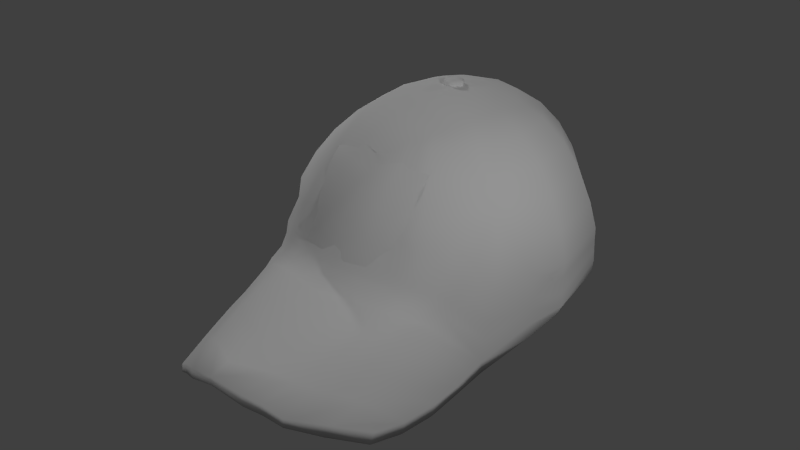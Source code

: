 # Source: cap.blend  (saved by Blender 2.70.0; exported with 4.5.12 LTS)
import bpy
from mathutils import Matrix  # noqa: F401  (used for matrix-valued properties, if any)

bpy.ops.wm.read_factory_settings(use_empty=True)
scene = bpy.context.scene
scene.name = 'Scene'

# ---- collections
col_collection_1 = bpy.data.collections.new('Collection 1'); scene.collection.children.link(col_collection_1)

# ---- materials (node trees are filled in below, after node groups)
mat_material_001 = bpy.data.materials.new('Material.001')
mat_material_001.alpha_threshold = 0.0
mat_material_001.use_transparent_shadow = False
mat_material_001.roughness = 0.5
mat_material_001.specular_intensity = 0.0
mat_material_001.line_color = (0.0, 0.0, 0.0, 1.0)

# ---- material node trees

# ---- world
world_world = bpy.data.worlds.new('World'); scene.world = world_world
world_world.color = (0.05088, 0.05088, 0.05088)
world_world.use_sun_shadow = False
world_world.sun_shadow_jitter_overblur = 0.0
world_world.cycles.sampling_method = 'MANUAL'
world_world.cycles.sample_map_resolution = 256

# ---- lights
light_point_003 = bpy.data.lights.new('Point.003', 'POINT')
light_point_003.transmission_factor = 0.0
light_point_003.energy = 60.0
light_point_003.shadow_buffer_clip_start = 0.5
light_point_003.shadow_soft_size = 0.1
light_point_003.shadow_maximum_resolution = 0.006
light_point_003.use_absolute_resolution = True
light_point_003.cycles.use_multiple_importance_sampling = False
light_point_002 = bpy.data.lights.new('Point.002', 'POINT')
light_point_002.transmission_factor = 0.0
light_point_002.energy = 60.0
light_point_002.shadow_buffer_clip_start = 0.5
light_point_002.shadow_soft_size = 0.1
light_point_002.shadow_maximum_resolution = 0.006
light_point_002.use_absolute_resolution = True
light_point_002.cycles.use_multiple_importance_sampling = False
light_point_001 = bpy.data.lights.new('Point.001', 'POINT')
light_point_001.transmission_factor = 0.0
light_point_001.energy = 60.0
light_point_001.shadow_buffer_clip_start = 0.5
light_point_001.shadow_soft_size = 0.1
light_point_001.shadow_maximum_resolution = 0.006
light_point_001.use_absolute_resolution = True
light_point_001.cycles.use_multiple_importance_sampling = False
light_point = bpy.data.lights.new('Point', 'POINT')
light_point.transmission_factor = 0.0
light_point.energy = 90.0
light_point.shadow_buffer_clip_start = 0.5
light_point.shadow_soft_size = 0.1
light_point.shadow_maximum_resolution = 0.006
light_point.use_absolute_resolution = True
light_point.cycles.use_multiple_importance_sampling = False

# ---- meshes
me_plane_001 = bpy.data.meshes.new('Plane.001')
me_plane_001.from_pydata([(-1.0, -0.8976, -0.2354), (1.0, -0.8976, -0.2354), (-1.0, 1.32, -0.7349), (1.0, 1.32, -0.7349), (0.0, -0.9939, -0.01393), (0.0, 1.101, -0.2311), (-1.0, 0.1267, -0.2912), (1.0, 0.1267, -0.2912), (-1.437e-08, -0.01097, 0.03047), (0.5, -0.9458, -0.1247), (0.5, 1.21, -0.483), (0.5, 0.0202, -0.08431), (-0.5, 1.21, -0.483), (-0.5, -0.9458, -0.1247), (-0.5, 0.0202, -0.08431), (-1.0, -0.3836, -0.2676), (1.0, -0.3836, -0.2676), (0.00785, -0.5237, 0.01932), (0.5, -0.4891, -0.1065), (-0.5, -0.4891, -0.1065), (1.0, 0.6621, -0.3726), (0.004455, 0.5205, -0.07723), (-1.0, 0.6621, -0.3726), (0.5, 0.5642, -0.1809), (-0.5, 0.5642, -0.1809), (1.0, 0.9673, -0.4994), (1.959e-08, 0.8169, -0.1609), (-1.0, 0.9673, -0.4994), (0.5, 0.8764, -0.2905), (-0.5, 0.8764, -0.2905)], [], [(28, 25, 3, 10), (29, 26, 5, 12), (18, 16, 7, 11), (19, 17, 8, 14), (26, 28, 10, 5), (17, 18, 11, 8), (27, 29, 12, 2), (15, 19, 14, 6), (9, 1, 16, 18), (13, 4, 17, 19), (4, 9, 18, 17), (0, 13, 19, 15), (11, 7, 20, 23), (14, 8, 21, 24), (8, 11, 23, 21), (6, 14, 24, 22), (23, 20, 25, 28), (24, 21, 26, 29), (21, 23, 28, 26), (22, 24, 29, 27)])
me_plane_001.polygons.foreach_set('use_smooth', [True] * 20)
_uv = me_plane_001.uv_layers.new(name='UVMap')
_uv.uv.foreach_set('vector', [0.75, 0.8749, 0.9999, 0.8749, 0.9999, 0.9999, 0.75, 0.9999, 0.2501, 0.8749, 0.5, 0.8749, 0.5, 0.9999, 0.25, 0.9999, 0.75, 0.2501, 0.9999, 0.2501, 0.9999, 0.5, 0.75, 0.5, 0.2501, 0.2501, 0.5, 0.2501, 0.5, 0.5, 0.2501, 0.5, 0.5, 0.8749, 0.75, 0.8749, 0.75, 0.9999, 0.5, 0.9999, 0.5, 0.2501, 0.75, 0.2501, 0.75, 0.5, 0.5, 0.5, 9.999e-05, 0.8749, 0.2501, 0.8749, 0.25, 0.9999, 9.998e-05, 0.9999, 0.0001001, 0.25, 0.2501, 0.2501, 0.2501, 0.5, 0.0001, 0.5, 0.75, 0.0001, 0.9999, 0.0001, 0.9999, 0.2501, 0.75, 0.2501, 0.2501, 9.999e-05, 0.5, 0.0001, 0.5, 0.2501, 0.2501, 0.2501, 0.5, 0.0001, 0.75, 0.0001, 0.75, 0.2501, 0.5, 0.2501, 0.0001001, 9.998e-05, 0.2501, 9.999e-05, 0.2501, 0.2501, 0.0001001, 0.25, 0.75, 0.5, 0.9999, 0.5, 0.9999, 0.75, 0.75, 0.75, 0.2501, 0.5, 0.5, 0.5, 0.5, 0.75, 0.2501, 0.75, 0.5, 0.5, 0.75, 0.5, 0.75, 0.75, 0.5, 0.75, 0.0001, 0.5, 0.2501, 0.5, 0.2501, 0.75, 0.0001, 0.75, 0.75, 0.75, 0.9999, 0.75, 0.9999, 0.8749, 0.75, 0.8749, 0.2501, 0.75, 0.5, 0.75, 0.5, 0.8749, 0.2501, 0.8749, 0.5, 0.75, 0.75, 0.75, 0.75, 0.8749, 0.5, 0.8749, 0.0001, 0.75, 0.2501, 0.75, 0.2501, 0.8749, 9.999e-05, 0.8749])
me_plane_001.use_remesh_preserve_volume = False
me_plane_001.use_remesh_preserve_attributes = False
me_plane_001.use_mirror_vertex_groups = False
me_plane_001.update()
me_plane = bpy.data.meshes.new('Plane')
me_plane.from_pydata([(-1.0, -0.8976, -0.2354), (1.0, -0.8976, -0.2354), (-1.0, 1.32, -0.7349), (1.0, 1.32, -0.7349), (0.0, -0.9939, -0.01393), (0.0, 1.101, -0.2311), (-1.0, 0.1267, -0.2912), (1.0, 0.1267, -0.2912), (0.0, -0.0106, 0.02436), (0.5, -0.9458, -0.1247), (0.5, 1.21, -0.483), (0.5, 0.01748, -0.04018), (-0.5, 1.21, -0.483), (-0.5, -0.9458, -0.1247), (-0.5, 0.01748, -0.04018), (-1.0, -0.3836, -0.2676), (1.0, -0.3836, -0.2676), (0.0, -0.5023, 0.005218), (0.5, -0.495, -0.0116), (-0.5, -0.495, -0.0116), (1.0, 0.6621, -0.3726), (0.0, 0.5258, -0.0593), (-1.0, 0.6621, -0.3726), (0.5, 0.5618, -0.1421), (-0.5, 0.5618, -0.1421), (1.0, 0.9673, -0.4994), (0.0, 0.8164, -0.1526), (-1.0, 0.9673, -0.4994), (0.5, 0.8764, -0.2905), (-0.5, 0.8764, -0.2905)], [], [(28, 25, 3, 10), (29, 26, 5, 12), (18, 16, 7, 11), (19, 17, 8, 14), (26, 28, 10, 5), (17, 18, 11, 8), (27, 29, 12, 2), (15, 19, 14, 6), (9, 1, 16, 18), (13, 4, 17, 19), (4, 9, 18, 17), (0, 13, 19, 15), (11, 7, 20, 23), (14, 8, 21, 24), (8, 11, 23, 21), (6, 14, 24, 22), (23, 20, 25, 28), (24, 21, 26, 29), (21, 23, 28, 26), (22, 24, 29, 27)])
me_plane.polygons.foreach_set('use_smooth', [True] * 20)
_uv = me_plane.uv_layers.new(name='UVMap')
_uv.uv.foreach_set('vector', [0.75, 0.8749, 0.9999, 0.8749, 0.9999, 0.9999, 0.75, 0.9999, 0.2501, 0.8749, 0.5, 0.8749, 0.5, 0.9999, 0.25, 0.9999, 0.75, 0.2501, 0.9999, 0.2501, 0.9999, 0.5, 0.75, 0.5, 0.2501, 0.2501, 0.5, 0.2501, 0.5, 0.5, 0.2501, 0.5, 0.5, 0.8749, 0.75, 0.8749, 0.75, 0.9999, 0.5, 0.9999, 0.5, 0.2501, 0.75, 0.2501, 0.75, 0.5, 0.5, 0.5, 9.999e-05, 0.8749, 0.2501, 0.8749, 0.25, 0.9999, 9.998e-05, 0.9999, 0.0001001, 0.25, 0.2501, 0.2501, 0.2501, 0.5, 0.0001, 0.5, 0.75, 0.0001, 0.9999, 0.0001, 0.9999, 0.2501, 0.75, 0.2501, 0.2501, 9.999e-05, 0.5, 0.0001, 0.5, 0.2501, 0.2501, 0.2501, 0.5, 0.0001, 0.75, 0.0001, 0.75, 0.2501, 0.5, 0.2501, 0.0001001, 9.998e-05, 0.2501, 9.999e-05, 0.2501, 0.2501, 0.0001001, 0.25, 0.75, 0.5, 0.9999, 0.5, 0.9999, 0.75, 0.75, 0.75, 0.2501, 0.5, 0.5, 0.5, 0.5, 0.75, 0.2501, 0.75, 0.5, 0.5, 0.75, 0.5, 0.75, 0.75, 0.5, 0.75, 0.0001, 0.5, 0.2501, 0.5, 0.2501, 0.75, 0.0001, 0.75, 0.75, 0.75, 0.9999, 0.75, 0.9999, 0.8749, 0.75, 0.8749, 0.2501, 0.75, 0.5, 0.75, 0.5, 0.8749, 0.2501, 0.8749, 0.5, 0.75, 0.75, 0.75, 0.75, 0.8749, 0.5, 0.8749, 0.0001, 0.75, 0.2501, 0.75, 0.2501, 0.8749, 9.999e-05, 0.8749])
me_plane.use_remesh_preserve_volume = False
me_plane.use_remesh_preserve_attributes = False
me_plane.use_mirror_vertex_groups = False
me_plane.update()
me_sphere_001 = bpy.data.meshes.new('Sphere.001')
me_sphere_001.from_pydata([(-0.5878, 0.0, 0.809), (-0.9511, 0.0, 0.309), (-0.9511, 0.0, -0.309), (-0.2939, 0.509, 0.809), (-0.4755, 0.8236, 0.309), (-0.4755, 0.8236, -0.309), (0.2939, 0.509, 0.809), (0.4755, 0.8236, 0.309), (0.4755, 0.8236, -0.309), (0.5878, -1.031e-07, 0.809), (0.9511, -1.329e-07, 0.309), (0.9511, -1.329e-07, -0.309), (0.2939, -0.509, 0.809), (0.4755, -0.8236, 0.309), (0.4755, -0.8236, -0.309), (4.371e-08, -7.571e-08, 1.0), (-0.2939, -0.509, 0.809), (-0.4755, -0.8236, 0.309), (-0.4755, -0.8236, -0.309)], [], [(2, 1, 4, 5), (1, 0, 3, 4), (5, 4, 7, 8), (4, 3, 6, 7), (8, 7, 10, 11), (7, 6, 9, 10), (11, 10, 13, 14), (10, 9, 12, 13), (14, 13, 17, 18), (13, 12, 16, 17), (0, 15, 3), (3, 15, 6), (6, 15, 9), (9, 15, 12), (12, 15, 16), (18, 17, 1, 2), (17, 16, 0, 1), (16, 15, 0)])
me_sphere_001.polygons.foreach_set('use_smooth', [True] * 18)
_uv = me_sphere_001.uv_layers.new(name='UVMap')
_uv.uv.foreach_set('vector', [0.4849, 0.3924, 0.4856, 0.3929, 0.4857, 0.3936, 0.4849, 0.3939, 0.4856, 0.3929, 0.486, 0.3931, 0.486, 0.3934, 0.4857, 0.3936, 0.4849, 0.3939, 0.4857, 0.3936, 0.4863, 0.3939, 0.4862, 0.3947, 0.4857, 0.3936, 0.486, 0.3934, 0.4863, 0.3935, 0.4863, 0.3939, 0.4862, 0.3947, 0.4863, 0.3939, 0.4869, 0.3935, 0.4876, 0.3939, 0.4863, 0.3939, 0.4863, 0.3935, 0.4865, 0.3933, 0.4869, 0.3935, 0.4876, 0.3939, 0.4869, 0.3935, 0.4868, 0.3928, 0.4876, 0.3924, 0.4869, 0.3935, 0.4865, 0.3933, 0.4865, 0.393, 0.4868, 0.3928, 0.4876, 0.3924, 0.4868, 0.3928, 0.4862, 0.3925, 0.4862, 0.3917, 0.4868, 0.3928, 0.4865, 0.393, 0.4862, 0.3929, 0.4862, 0.3925, 0.486, 0.3931, 0.4862, 0.3932, 0.486, 0.3934, 0.486, 0.3934, 0.4862, 0.3932, 0.4863, 0.3935, 0.4863, 0.3935, 0.4862, 0.3932, 0.4865, 0.3933, 0.4865, 0.3933, 0.4862, 0.3932, 0.4865, 0.393, 0.4865, 0.393, 0.4862, 0.3932, 0.4862, 0.3929, 0.4862, 0.3917, 0.4862, 0.3925, 0.4856, 0.3929, 0.4849, 0.3924, 0.4862, 0.3925, 0.4862, 0.3929, 0.486, 0.3931, 0.4856, 0.3929, 0.4862, 0.3929, 0.4862, 0.3932, 0.486, 0.3931])
me_sphere_001.use_remesh_preserve_volume = False
me_sphere_001.use_remesh_preserve_attributes = False
me_sphere_001.use_mirror_vertex_groups = False
me_sphere_001.update()
me_sphere = bpy.data.meshes.new('Sphere')
me_sphere.from_pydata([(0.0, 0.247, 1.02), (0.0, 0.4465, 0.9691), (0.0, 0.6151, 0.8754), (0.0, 0.7548, 0.7475), (0.0, 0.8635, 0.589), (0.0, 0.9398, 0.4056), (4.583e-18, 0.9559, 0.2652), (0.0, 0.9635, -0.05499), (0.1156, 0.2179, 1.018), (0.2093, 0.3903, 0.9658), (0.2958, 0.5349, 0.87), (0.3716, 0.652, 0.7394), (0.4337, 0.7441, 0.5808), (0.4799, 0.8092, 0.3964), (0.5084, 0.8448, 0.2694), (0.518, 0.8486, -0.05332), (0.187, 0.1361, 1.013), (0.3494, 0.2342, 0.9559), (0.4991, 0.3161, 0.8591), (0.6304, 0.3777, 0.7251), (0.7381, 0.4255, 0.5647), (0.8181, 0.4633, 0.3858), (0.8674, 0.4875, 0.2282), (0.884, 0.4825, -0.05383), (0.2131, 0.02098, 1.005), (0.4007, 0.01601, 0.9408), (0.5736, 0.01667, 0.8422), (0.7251, 0.01087, 0.7098), (0.8495, 0.003814, 0.5541), (0.9419, 0.001455, 0.3818), (0.9988, -7.55e-08, 0.1951), (0.9917, -0.01076, -0.1085), (0.187, -0.09252, 0.9965), (0.3494, -0.1928, 0.9283), (0.4991, -0.2727, 0.8243), (0.6304, -0.3283, 0.6927), (0.7381, -0.3799, 0.5415), (0.8181, -0.4241, 0.3719), (0.8269, -0.4424, 0.1371), (0.8383, -0.4782, -0.3363), (0.1156, -0.1742, 0.9915), (0.2093, -0.3323, 0.9194), (0.2958, -0.4561, 0.8159), (0.3716, -0.5419, 0.6864), (0.4337, -0.6208, 0.5353), (0.4799, -0.6965, 0.3662), (0.5084, -0.7355, 0.2081), (0.518, -0.9288, -0.01754), (0.0, -0.2059, 0.9916), (0.0, -0.3891, 0.9215), (0.0, -0.5319, 0.82), (0.0, -0.6381, 0.6911), (0.0, -0.7253, 0.5254), (0.0, -0.7869, 0.3589), (2.001e-09, -0.8326, 0.2189), (5.96e-08, -1.062, -0.001502), (0.0, 0.0198, 1.027), (-4.308e-18, 0.977, 0.008647), (0.5147, 0.8659, 0.01026), (0.8783, 0.5012, 0.01656), (1.011, 0.002854, -0.06162), (0.8484, -0.5006, -0.2608), (0.5147, -0.872, 0.05002), (5.96e-08, -0.9989, 0.08716), (0.6995, -1.202, -0.4894), (0.4262, -1.562, -0.32), (5.96e-08, -1.681, -0.1869), (0.7081, -1.187, -0.4197), (0.4233, -1.564, -0.2695), (5.96e-08, -1.688, -0.1363), (5.96e-08, -1.376, -0.0329), (0.4881, -1.203, -0.09906), (0.8096, -0.8268, -0.3864), (5.96e-08, -1.364, -0.1522), (0.4913, -1.23, -0.1801), (0.7999, -0.8413, -0.4569), (5.96e-08, -1.565, -0.197), (0.4587, -1.373, -0.2577), (0.7497, -1.019, -0.498), (5.96e-08, -1.575, -0.09718), (0.4557, -1.38, -0.1781), (0.7589, -1.004, -0.4291), (0.268, -0.9983, 0.01793), (0.2632, -0.7899, 0.2117), (0.249, -0.745, 0.3668), (0.2259, -0.6773, 0.538), (0.1948, -0.59, 0.6887), (0.1569, -0.494, 0.8179), (0.1137, -0.3607, 0.9205), (0.06678, -0.19, 0.9916), (0.2663, -0.9367, 0.08074), (0.2128, -1.647, -0.2424), (0.2114, -1.653, -0.1767), (0.2488, -1.291, -0.04813), (0.2504, -1.3, -0.1328), (0.2301, -1.467, -0.1248), (0.2316, -1.472, -0.1994), (5.96e-08, -1.239, 0.00934), (0.5014, -1.089, -0.04917), (0.829, -0.662, -0.3382), (5.96e-08, -1.213, -0.07643), (0.5046, -1.08, -0.09111), (0.8191, -0.6595, -0.3982), (0.2576, -1.166, 0.002149), (0.2592, -1.149, -0.057), (0.6781, -0.7121, -0.09524), (0.6879, -0.6281, 0.1876), (0.649, -0.5603, 0.3691), (0.5859, -0.5004, 0.5384), (0.501, -0.4351, 0.6896), (0.3975, -0.3644, 0.8201), (0.2794, -0.2626, 0.9239), (0.1513, -0.1334, 0.994), (0.6673, -0.7638, 0.0008951), (0.5628, -1.401, -0.4012), (0.5657, -1.396, -0.3315), (0.6489, -1.02, -0.1967), (0.6456, -1.042, -0.2546), (0.6073, -1.195, -0.2784), (0.6042, -1.192, -0.4166), (0.6652, -0.9045, -0.1174), (0.6619, -0.8769, -0.1768), (5.96e-08, -1.114, 0.0502), (0.508, -0.9758, 0.008658), (0.8387, -0.5815, -0.2974), (5.96e-08, -1.137, -0.04836), (0.5113, -1.004, -0.06034), (0.8287, -0.5689, -0.3672), (0.262, -1.046, 0.04496), (0.2636, -1.073, -0.02892), (0.6734, -0.7916, -0.03958), (0.67, -0.7935, -0.1454), (0.393, -0.9638, 0.002158), (0.3645, -0.7127, 0.3653), (0.2832, -0.5659, 0.6876), (0.1615, -0.3465, 0.92), (0.0, -0.09304, 1.009), (0.3195, -1.606, -0.2715), (0.3684, -1.248, -0.06597), (0.3429, -1.43, -0.1522), (0.3858, -0.7627, 0.2099), (0.3298, -0.649, 0.5367), (0.2263, -0.475, 0.8169), (0.09117, -0.1821, 0.9916), (0.3905, -0.9048, 0.06998), (0.3173, -1.61, -0.2134), (0.3708, -1.268, -0.1311), (0.3452, -1.422, -0.2286), (0.3819, -1.117, -0.04728), (0.3795, -1.128, -0.01579), (0.3875, -1.041, -0.01921), (0.385, -1.011, 0.02823), (1.315e-18, 0.945, -0.07875), (0.4552, 0.8156, -0.07957), (0.8212, 0.4535, -0.09748), (0.9552, -0.04218, -0.1416), (-1.468e-19, 0.9457, -0.06074), (0.4552, 0.8502, -0.05404), (0.8212, 0.484, -0.05455), (0.9552, -0.0116, -0.09866), (0.802, -0.4832, -0.3089), (-1.288e-19, 0.9617, 0.06517), (0.4552, 0.8638, 0.07126), (0.8212, 0.4977, 0.07075), (0.9552, 0.002069, 0.02664), (0.7754, -0.4428, -0.2165), (-1.766e-19, 0.9503, 0.1842), (0.4552, 0.8587, 0.1919), (0.8212, 0.4926, 0.1914), (0.9552, -0.003033, 0.1473), (0.7754, -0.433, -0.05063), (0.518, -0.6895, 0.1006), (5.96e-08, -0.7947, 0.1223), (0.268, -0.759, 0.136), (0.393, -0.7245, 0.1203), (0.0, 0.9727, 0.155), (0.5106, 0.8528, 0.1732), (0.8662, 0.4982, 0.1457), (0.9916, 0.001622, 0.1067), (0.8504, -0.464, -0.02832), (0.5106, -0.763, 0.1619), (5.96e-08, -0.8532, 0.1711), (0.2677, -0.8176, 0.1655), (0.6832, -0.6439, 0.1116), (0.3891, -0.7903, 0.1637), (0.267, -0.8539, 0.1142), (0.6824, -0.6801, 0.04225), (0.3898, -0.824, 0.1045), (-3.474e-18, 0.9764, 0.06371), (0.5126, 0.8586, 0.1003), (0.8722, 0.4996, 0.08167), (1.004, 0.004095, 0.01181), (0.8437, -0.4763, -0.1393), (0.5126, -0.7934, 0.08867), (5.96e-08, -0.8904, 0.1106), (0.9363, -0.2095, -0.2081), (0.9128, -0.2291, 0.1947), (0.88, -0.2113, 0.3769), (0.7938, -0.1881, 0.5478), (0.6777, -0.1587, 0.7013), (0.5364, -0.128, 0.8333), (0.3751, -0.08839, 0.9346), (0.2, -0.03577, 1.001), (0.938, -0.2107, -0.1244), (0.9388, -0.205, 0.0566), (0.9319, -0.2101, -0.02574)], [], [(175, 6, 14, 176), (5, 4, 12, 13), (3, 2, 10, 11), (1, 0, 8, 9), (6, 5, 13, 14), (4, 3, 11, 12), (2, 1, 9, 10), (176, 14, 22, 177), (13, 12, 20, 21), (11, 10, 18, 19), (9, 8, 16, 17), (14, 13, 21, 22), (12, 11, 19, 20), (10, 9, 17, 18), (177, 22, 30, 178), (21, 20, 28, 29), (19, 18, 26, 27), (17, 16, 24, 25), (22, 21, 29, 30), (20, 19, 27, 28), (18, 17, 25, 26), (204, 196, 38, 179), (197, 198, 36, 37), (199, 200, 34, 35), (201, 202, 32, 33), (196, 197, 37, 38), (198, 199, 35, 36), (200, 201, 33, 34), (183, 106, 46, 180), (107, 108, 44, 45), (109, 110, 42, 43), (111, 112, 40, 41), (106, 107, 45, 46), (108, 109, 43, 44), (110, 111, 41, 42), (182, 83, 54, 181), (84, 85, 52, 53), (86, 87, 50, 51), (88, 89, 48, 49), (83, 84, 53, 54), (85, 86, 51, 52), (87, 88, 49, 50), (0, 56, 8), (8, 56, 16), (16, 56, 24), (24, 56, 32, 202), (32, 56, 40, 112), (143, 136, 48, 89), (7, 57, 58, 15), (15, 58, 59, 23), (23, 59, 60, 31), (195, 203, 61, 39), (118, 80, 68, 115), (95, 79, 69, 92), (114, 115, 68, 65), (91, 92, 69, 66), (147, 77, 65, 137), (119, 78, 64, 114), (78, 81, 67, 64), (120, 98, 71, 116), (103, 97, 70, 93), (148, 101, 74, 146), (121, 102, 75, 117), (102, 99, 72, 75), (116, 71, 80, 118), (93, 70, 79, 95), (146, 74, 77, 147), (117, 75, 78, 119), (75, 72, 81, 78), (184, 140, 83, 182), (133, 141, 85, 84), (134, 142, 87, 86), (135, 143, 89, 88), (140, 133, 84, 83), (141, 134, 86, 85), (142, 135, 88, 87), (139, 95, 92, 145), (137, 145, 92, 91), (76, 96, 91, 66), (149, 103, 93, 138), (100, 104, 94, 73), (138, 93, 95, 139), (73, 94, 96, 76), (130, 123, 98, 120), (128, 122, 97, 103), (150, 126, 101, 148), (131, 127, 102, 121), (127, 124, 99, 102), (151, 128, 103, 149), (125, 129, 104, 100), (179, 38, 106, 183), (37, 36, 108, 107), (35, 34, 110, 109), (33, 32, 112, 111), (38, 37, 107, 106), (36, 35, 109, 108), (34, 33, 111, 110), (81, 118, 115, 67), (64, 67, 115, 114), (77, 119, 114, 65), (99, 120, 116, 72), (101, 121, 117, 74), (72, 116, 118, 81), (74, 117, 119, 77), (124, 130, 120, 99), (126, 131, 121, 101), (113, 62, 123, 130), (90, 63, 122, 128), (132, 47, 126, 150), (105, 39, 127, 131), (39, 61, 124, 127), (144, 90, 128, 151), (55, 82, 129, 125), (61, 113, 130, 124), (47, 105, 131, 126), (40, 56, 136, 143), (96, 147, 137, 91), (104, 148, 146, 94), (94, 146, 147, 96), (180, 46, 140, 184), (45, 44, 141, 133), (43, 42, 142, 134), (41, 40, 143, 135), (46, 45, 133, 140), (44, 43, 134, 141), (42, 41, 135, 142), (80, 139, 145, 68), (65, 68, 145, 137), (98, 149, 138, 71), (71, 138, 139, 80), (129, 150, 148, 104), (123, 151, 149, 98), (82, 132, 150, 129), (62, 144, 151, 123), (23, 31, 155, 154), (15, 23, 154, 153), (7, 15, 153, 152), (105, 170, 165, 160, 39), (154, 155, 159, 158), (153, 154, 158, 157), (152, 153, 157, 156), (159, 160, 165, 164), (158, 159, 164, 163), (157, 158, 163, 162), (156, 157, 162, 161), (164, 165, 170, 169), (163, 164, 169, 168), (162, 163, 168, 167), (161, 162, 167, 166), (132, 82, 173, 174), (82, 55, 172, 173), (47, 132, 174, 171), (105, 47, 171, 170), (31, 195, 39, 155), (155, 39, 160, 159), (188, 175, 176, 189), (189, 176, 177, 190), (190, 177, 178, 191), (205, 204, 179, 192), (186, 183, 180, 193), (185, 182, 181, 194), (187, 184, 182, 185), (192, 179, 183, 186), (193, 180, 184, 187), (57, 188, 189, 58), (58, 189, 190, 59), (59, 190, 191, 60), (203, 205, 192, 61), (113, 186, 193, 62), (90, 185, 194, 63), (144, 187, 185, 90), (61, 192, 186, 113), (62, 193, 187, 144), (178, 30, 196, 204), (29, 28, 198, 197), (27, 26, 200, 199), (25, 24, 202, 201), (30, 29, 197, 196), (28, 27, 199, 198), (26, 25, 201, 200), (31, 60, 203, 195), (191, 178, 204, 205), (60, 191, 205, 203)])
me_sphere.polygons.foreach_set('use_smooth', [True] * 183)
_uv = me_sphere.uv_layers.new(name='UVMap')
_uv.uv.foreach_set('vector', [0.9462, 0.3057, 0.9507, 0.3336, 0.8292, 0.354, 0.8251, 0.3335, 0.9554, 0.3702, 0.9544, 0.4243, 0.8446, 0.4251, 0.8364, 0.3823, 0.9454, 0.4764, 0.9284, 0.5263, 0.8522, 0.5104, 0.8501, 0.4673, 0.9032, 0.5742, 0.8682, 0.6231, 0.8389, 0.6075, 0.8494, 0.5562, 0.9507, 0.3336, 0.9554, 0.3702, 0.8364, 0.3823, 0.8292, 0.354, 0.9544, 0.4243, 0.9454, 0.4764, 0.8501, 0.4673, 0.8446, 0.4251, 0.9284, 0.5263, 0.9032, 0.5742, 0.8494, 0.5562, 0.8522, 0.5104, 0.8251, 0.3335, 0.8292, 0.354, 0.7247, 0.3753, 0.7203, 0.3581, 0.8364, 0.3823, 0.8446, 0.4251, 0.754, 0.4445, 0.738, 0.4072, 0.8501, 0.4673, 0.8522, 0.5104, 0.7864, 0.5204, 0.7705, 0.4819, 0.8494, 0.5562, 0.8389, 0.6075, 0.8108, 0.6087, 0.7998, 0.5619, 0.8292, 0.354, 0.8364, 0.3823, 0.738, 0.4072, 0.7247, 0.3753, 0.8446, 0.4251, 0.8501, 0.4673, 0.7705, 0.4819, 0.754, 0.4445, 0.8522, 0.5104, 0.8494, 0.5562, 0.7998, 0.5619, 0.7864, 0.5204, 0.7203, 0.3581, 0.7247, 0.3753, 0.6253, 0.4165, 0.6143, 0.3991, 0.738, 0.4072, 0.754, 0.4445, 0.6737, 0.4843, 0.6494, 0.4514, 0.7705, 0.4819, 0.7864, 0.5204, 0.7267, 0.55, 0.6997, 0.5168, 0.7998, 0.5619, 0.8108, 0.6087, 0.7843, 0.6218, 0.7538, 0.5851, 0.7247, 0.3753, 0.738, 0.4072, 0.6494, 0.4514, 0.6253, 0.4165, 0.754, 0.4445, 0.7705, 0.4819, 0.6997, 0.5168, 0.6737, 0.4843, 0.7864, 0.5204, 0.7998, 0.5619, 0.7538, 0.5851, 0.7267, 0.55, 0.5648, 0.4221, 0.5821, 0.4532, 0.5314, 0.4835, 0.497, 0.4544, 0.6132, 0.4835, 0.6431, 0.5139, 0.6117, 0.5447, 0.5772, 0.5181, 0.6734, 0.5436, 0.7041, 0.5737, 0.6803, 0.5974, 0.6458, 0.5708, 0.7371, 0.6035, 0.7743, 0.6325, 0.7647, 0.6435, 0.7195, 0.6217, 0.5821, 0.4532, 0.6132, 0.4835, 0.5772, 0.5181, 0.5314, 0.4835, 0.6431, 0.5139, 0.6734, 0.5436, 0.6458, 0.5708, 0.6117, 0.5447, 0.7041, 0.5737, 0.7371, 0.6035, 0.7195, 0.6217, 0.6803, 0.5974, 0.4844, 0.5337, 0.5049, 0.5416, 0.4846, 0.5979, 0.4691, 0.5953, 0.5517, 0.5638, 0.5934, 0.5858, 0.5749, 0.6306, 0.5278, 0.6146, 0.6323, 0.607, 0.6701, 0.6277, 0.6593, 0.6592, 0.6184, 0.6456, 0.7124, 0.6445, 0.7602, 0.6568, 0.7562, 0.6703, 0.7046, 0.668, 0.5049, 0.5416, 0.5517, 0.5638, 0.5278, 0.6146, 0.4846, 0.5979, 0.5934, 0.5858, 0.6323, 0.607, 0.6184, 0.6456, 0.5749, 0.6306, 0.6701, 0.6277, 0.7124, 0.6445, 0.7046, 0.668, 0.6593, 0.6592, 0.455, 0.6678, 0.4707, 0.6701, 0.4627, 0.7483, 0.4438, 0.7479, 0.5169, 0.679, 0.5682, 0.6877, 0.5595, 0.7533, 0.5065, 0.7515, 0.6164, 0.6935, 0.6612, 0.6967, 0.6642, 0.7422, 0.6154, 0.7505, 0.7081, 0.6941, 0.7589, 0.6839, 0.764, 0.7023, 0.7134, 0.7266, 0.4707, 0.6701, 0.5169, 0.679, 0.5065, 0.7515, 0.4627, 0.7483, 0.5682, 0.6877, 0.6164, 0.6935, 0.6154, 0.7505, 0.5595, 0.7533, 0.6612, 0.6967, 0.7081, 0.6941, 0.7134, 0.7266, 0.6642, 0.7422, 0.8682, 0.6231, 0.8195, 0.6681, 0.8389, 0.6075, 0.8389, 0.6075, 0.8195, 0.6681, 0.8108, 0.6087, 0.8108, 0.6087, 0.8195, 0.6681, 0.7843, 0.6218, 0.7843, 0.6218, 0.8195, 0.6681, 0.7647, 0.6435, 0.7743, 0.6325, 0.7647, 0.6435, 0.8195, 0.6681, 0.7562, 0.6703, 0.7602, 0.6568, 0.7576, 0.677, 0.7921, 0.6855, 0.764, 0.7023, 0.7589, 0.6839, 0.9341, 0.2541, 0.9386, 0.2699, 0.8169, 0.2982, 0.8108, 0.2846, 0.8108, 0.2846, 0.8169, 0.2982, 0.7097, 0.3318, 0.6999, 0.3178, 0.6999, 0.3178, 0.7097, 0.3318, 0.5927, 0.3628, 0.5823, 0.3527, 0.5175, 0.3703, 0.5322, 0.387, 0.4453, 0.4121, 0.4359, 0.3927, 0.1522, 0.7442, 0.1256, 0.804, 0.07427, 0.8129, 0.1021, 0.7627, 0.1142, 0.8653, 0.09533, 0.9267, 0.06552, 0.929, 0.0663, 0.8745, 0.2112, 0.4366, 0.2029, 0.4519, 0.1509, 0.4305, 0.1599, 0.422, 0.1053, 0.3921, 0.09201, 0.4027, 0.04861, 0.366, 0.05914, 0.3578, 0.1708, 0.3779, 0.1993, 0.3935, 0.1599, 0.422, 0.1313, 0.4082, 0.2586, 0.4219, 0.3055, 0.4399, 0.2671, 0.4455, 0.2112, 0.4366, 0.3055, 0.4399, 0.3142, 0.4543, 0.268, 0.4628, 0.2671, 0.4455, 0.2369, 0.7324, 0.2052, 0.789, 0.174, 0.794, 0.2011, 0.7335, 0.1958, 0.8541, 0.1833, 0.92, 0.1476, 0.9226, 0.1621, 0.8582, 0.2374, 0.3185, 0.2627, 0.3394, 0.2317, 0.368, 0.206, 0.3471, 0.3252, 0.3595, 0.3908, 0.413, 0.3469, 0.4297, 0.2895, 0.3837, 0.3908, 0.413, 0.4005, 0.425, 0.3596, 0.4421, 0.3469, 0.4297, 0.2011, 0.7335, 0.174, 0.794, 0.1256, 0.804, 0.1522, 0.7442, 0.1621, 0.8582, 0.1476, 0.9226, 0.09533, 0.9267, 0.1142, 0.8653, 0.206, 0.3471, 0.2317, 0.368, 0.1993, 0.3935, 0.1708, 0.3779, 0.2895, 0.3837, 0.3469, 0.4297, 0.3055, 0.4399, 0.2586, 0.4219, 0.3469, 0.4297, 0.3596, 0.4421, 0.3142, 0.4543, 0.3055, 0.4399, 0.4614, 0.6314, 0.4771, 0.6338, 0.4707, 0.6701, 0.455, 0.6678, 0.5225, 0.6458, 0.5713, 0.6586, 0.5682, 0.6877, 0.5169, 0.679, 0.6173, 0.6691, 0.6602, 0.6776, 0.6612, 0.6967, 0.6164, 0.6935, 0.7064, 0.6809, 0.7576, 0.677, 0.7589, 0.6839, 0.7081, 0.6941, 0.4771, 0.6338, 0.5225, 0.6458, 0.5169, 0.679, 0.4707, 0.6701, 0.5713, 0.6586, 0.6173, 0.6691, 0.6164, 0.6935, 0.5682, 0.6877, 0.6602, 0.6776, 0.7064, 0.6809, 0.7081, 0.6941, 0.6612, 0.6967, 0.1184, 0.8348, 0.1142, 0.8653, 0.0663, 0.8745, 0.07118, 0.8448, 0.1313, 0.4082, 0.1194, 0.418, 0.09201, 0.4027, 0.1053, 0.3921, 0.08181, 0.3367, 0.1418, 0.3628, 0.1053, 0.3921, 0.05914, 0.3578, 0.2011, 0.8222, 0.1958, 0.8541, 0.1621, 0.8582, 0.1687, 0.8267, 0.151, 0.2669, 0.2101, 0.3025, 0.1783, 0.3318, 0.1199, 0.2984, 0.1687, 0.8267, 0.1621, 0.8582, 0.1142, 0.8653, 0.1184, 0.8348, 0.1199, 0.2984, 0.1783, 0.3318, 0.1418, 0.3628, 0.08181, 0.3367, 0.2721, 0.7324, 0.2373, 0.7865, 0.2052, 0.789, 0.2369, 0.7324, 0.2276, 0.851, 0.2163, 0.9179, 0.1833, 0.92, 0.1958, 0.8541, 0.2532, 0.3059, 0.279, 0.3278, 0.2627, 0.3394, 0.2374, 0.3185, 0.3441, 0.3486, 0.4131, 0.4033, 0.3908, 0.413, 0.3252, 0.3595, 0.4131, 0.4033, 0.423, 0.4189, 0.4005, 0.425, 0.3908, 0.413, 0.2325, 0.8188, 0.2276, 0.851, 0.1958, 0.8541, 0.2011, 0.8222, 0.1662, 0.252, 0.2258, 0.2888, 0.2101, 0.3025, 0.151, 0.2669, 0.497, 0.4544, 0.5314, 0.4835, 0.5049, 0.5416, 0.4844, 0.5337, 0.5772, 0.5181, 0.6117, 0.5447, 0.5934, 0.5858, 0.5517, 0.5638, 0.6458, 0.5708, 0.6803, 0.5974, 0.6701, 0.6277, 0.6323, 0.607, 0.7195, 0.6217, 0.7647, 0.6435, 0.7602, 0.6568, 0.7124, 0.6445, 0.5314, 0.4835, 0.5772, 0.5181, 0.5517, 0.5638, 0.5049, 0.5416, 0.6117, 0.5447, 0.6458, 0.5708, 0.6323, 0.607, 0.5934, 0.5858, 0.6803, 0.5974, 0.7195, 0.6217, 0.7124, 0.6445, 0.6701, 0.6277, 0.1729, 0.6749, 0.1522, 0.7442, 0.1021, 0.7627, 0.1349, 0.7039, 0.2671, 0.4455, 0.268, 0.4628, 0.2029, 0.4519, 0.2112, 0.4366, 0.1993, 0.3935, 0.2586, 0.4219, 0.2112, 0.4366, 0.1599, 0.422, 0.2575, 0.6419, 0.2369, 0.7324, 0.2011, 0.7335, 0.2161, 0.6554, 0.2627, 0.3394, 0.3252, 0.3595, 0.2895, 0.3837, 0.2317, 0.368, 0.2161, 0.6554, 0.2011, 0.7335, 0.1522, 0.7442, 0.1729, 0.6749, 0.2317, 0.368, 0.2895, 0.3837, 0.2586, 0.4219, 0.1993, 0.3935, 0.28, 0.6385, 0.2721, 0.7324, 0.2369, 0.7324, 0.2575, 0.6419, 0.279, 0.3278, 0.3441, 0.3486, 0.3252, 0.3595, 0.2627, 0.3394, 0.2838, 0.7371, 0.2654, 0.7831, 0.2373, 0.7865, 0.2721, 0.7324, 0.2565, 0.848, 0.2464, 0.9159, 0.2163, 0.9179, 0.2276, 0.851, 0.2695, 0.294, 0.2956, 0.3142, 0.279, 0.3278, 0.2532, 0.3059, 0.363, 0.3336, 0.4359, 0.3927, 0.4131, 0.4033, 0.3441, 0.3486, 0.4359, 0.3927, 0.4453, 0.4121, 0.423, 0.4189, 0.4131, 0.4033, 0.2612, 0.8159, 0.2565, 0.848, 0.2276, 0.851, 0.2325, 0.8188, 0.1825, 0.236, 0.2428, 0.2741, 0.2258, 0.2888, 0.1662, 0.252, 0.3021, 0.634, 0.2838, 0.7371, 0.2721, 0.7324, 0.28, 0.6385, 0.2956, 0.3142, 0.363, 0.3336, 0.3441, 0.3486, 0.279, 0.3278, 0.7562, 0.6703, 0.8195, 0.6681, 0.7921, 0.6855, 0.7576, 0.677, 0.1418, 0.3628, 0.1708, 0.3779, 0.1313, 0.4082, 0.1053, 0.3921, 0.2101, 0.3025, 0.2374, 0.3185, 0.206, 0.3471, 0.1783, 0.3318, 0.1783, 0.3318, 0.206, 0.3471, 0.1708, 0.3779, 0.1418, 0.3628, 0.4691, 0.5953, 0.4846, 0.5979, 0.4771, 0.6338, 0.4614, 0.6314, 0.5278, 0.6146, 0.5749, 0.6306, 0.5713, 0.6586, 0.5225, 0.6458, 0.6184, 0.6456, 0.6593, 0.6592, 0.6602, 0.6776, 0.6173, 0.6691, 0.7046, 0.668, 0.7562, 0.6703, 0.7576, 0.677, 0.7064, 0.6809, 0.4846, 0.5979, 0.5278, 0.6146, 0.5225, 0.6458, 0.4771, 0.6338, 0.5749, 0.6306, 0.6184, 0.6456, 0.6173, 0.6691, 0.5713, 0.6586, 0.6593, 0.6592, 0.7046, 0.668, 0.7064, 0.6809, 0.6602, 0.6776, 0.1256, 0.804, 0.1184, 0.8348, 0.07118, 0.8448, 0.07427, 0.8129, 0.1599, 0.422, 0.1509, 0.4305, 0.1194, 0.418, 0.1313, 0.4082, 0.2052, 0.789, 0.2011, 0.8222, 0.1687, 0.8267, 0.174, 0.794, 0.174, 0.794, 0.1687, 0.8267, 0.1184, 0.8348, 0.1256, 0.804, 0.2258, 0.2888, 0.2532, 0.3059, 0.2374, 0.3185, 0.2101, 0.3025, 0.2373, 0.7865, 0.2325, 0.8188, 0.2011, 0.8222, 0.2052, 0.789, 0.2428, 0.2741, 0.2695, 0.294, 0.2532, 0.3059, 0.2258, 0.2888, 0.2654, 0.7831, 0.2612, 0.8159, 0.2325, 0.8188, 0.2373, 0.7865, 0.6999, 0.3178, 0.5823, 0.3527, 0.5661, 0.3464, 0.6949, 0.2988, 0.8108, 0.2846, 0.6999, 0.3178, 0.6949, 0.2988, 0.8171, 0.2687, 0.9341, 0.2541, 0.8108, 0.2846, 0.8171, 0.2687, 0.9318, 0.2481, 0.363, 0.3336, 0.4405, 0.3153, 0.4427, 0.3571, 0.4329, 0.382, 0.4359, 0.3927, 0.6949, 0.2988, 0.5661, 0.3464, 0.5739, 0.3338, 0.6983, 0.287, 0.8171, 0.2687, 0.6949, 0.2988, 0.6983, 0.287, 0.8197, 0.2586, 0.9318, 0.2481, 0.8171, 0.2687, 0.8197, 0.2586, 0.9312, 0.2435, 0.5739, 0.3338, 0.4329, 0.382, 0.4427, 0.3571, 0.5738, 0.2983, 0.6983, 0.287, 0.5739, 0.3338, 0.5738, 0.2983, 0.6942, 0.2562, 0.8197, 0.2586, 0.6983, 0.287, 0.6942, 0.2562, 0.8156, 0.2287, 0.9312, 0.2435, 0.8197, 0.2586, 0.8156, 0.2287, 0.9272, 0.2124, 0.5738, 0.2983, 0.4427, 0.3571, 0.4405, 0.3153, 0.5693, 0.2671, 0.6942, 0.2562, 0.5738, 0.2983, 0.5693, 0.2671, 0.6866, 0.2281, 0.8156, 0.2287, 0.6942, 0.2562, 0.6866, 0.2281, 0.8094, 0.2001, 0.9272, 0.2124, 0.8156, 0.2287, 0.8094, 0.2001, 0.9219, 0.1833, 0.2695, 0.294, 0.2428, 0.2741, 0.2934, 0.2278, 0.3202, 0.2483, 0.2428, 0.2741, 0.1825, 0.236, 0.2385, 0.1833, 0.2934, 0.2278, 0.2956, 0.3142, 0.2695, 0.294, 0.3202, 0.2483, 0.3467, 0.2697, 0.363, 0.3336, 0.2956, 0.3142, 0.3467, 0.2697, 0.4405, 0.3153, 0.5823, 0.3527, 0.5175, 0.3703, 0.4359, 0.3927, 0.5661, 0.3464, 0.5661, 0.3464, 0.4359, 0.3927, 0.4329, 0.382, 0.5739, 0.3338, 0.9416, 0.2833, 0.9462, 0.3057, 0.8251, 0.3335, 0.8216, 0.3177, 0.8216, 0.3177, 0.8251, 0.3335, 0.7203, 0.3581, 0.7151, 0.3453, 0.7151, 0.3453, 0.7203, 0.3581, 0.6143, 0.3991, 0.6024, 0.3789, 0.5495, 0.4073, 0.5648, 0.4221, 0.497, 0.4544, 0.4716, 0.4348, 0.4573, 0.5308, 0.4844, 0.5337, 0.4691, 0.5953, 0.4418, 0.5918, 0.4314, 0.6677, 0.455, 0.6678, 0.4438, 0.7479, 0.4178, 0.7478, 0.4367, 0.63, 0.4614, 0.6314, 0.455, 0.6678, 0.4314, 0.6677, 0.4716, 0.4348, 0.497, 0.4544, 0.4844, 0.5337, 0.4573, 0.5308, 0.4418, 0.5918, 0.4691, 0.5953, 0.4614, 0.6314, 0.4367, 0.63, 0.9386, 0.2699, 0.9416, 0.2833, 0.8216, 0.3177, 0.8169, 0.2982, 0.8169, 0.2982, 0.8216, 0.3177, 0.7151, 0.3453, 0.7097, 0.3318, 0.7097, 0.3318, 0.7151, 0.3453, 0.6024, 0.3789, 0.5927, 0.3628, 0.5322, 0.387, 0.5495, 0.4073, 0.4716, 0.4348, 0.4453, 0.4121, 0.2838, 0.7371, 0.3026, 0.7349, 0.2825, 0.7839, 0.2654, 0.7831, 0.2565, 0.848, 0.2736, 0.8471, 0.2635, 0.9148, 0.2464, 0.9159, 0.2612, 0.8159, 0.2781, 0.8156, 0.2736, 0.8471, 0.2565, 0.848, 0.3021, 0.634, 0.3258, 0.6546, 0.3026, 0.7349, 0.2838, 0.7371, 0.2654, 0.7831, 0.2825, 0.7839, 0.2781, 0.8156, 0.2612, 0.8159, 0.6143, 0.3991, 0.6253, 0.4165, 0.5821, 0.4532, 0.5648, 0.4221, 0.6494, 0.4514, 0.6737, 0.4843, 0.6431, 0.5139, 0.6132, 0.4835, 0.6997, 0.5168, 0.7267, 0.55, 0.7041, 0.5737, 0.6734, 0.5436, 0.7538, 0.5851, 0.7843, 0.6218, 0.7743, 0.6325, 0.7371, 0.6035, 0.6253, 0.4165, 0.6494, 0.4514, 0.6132, 0.4835, 0.5821, 0.4532, 0.6737, 0.4843, 0.6997, 0.5168, 0.6734, 0.5436, 0.6431, 0.5139, 0.7267, 0.55, 0.7538, 0.5851, 0.7371, 0.6035, 0.7041, 0.5737, 0.5823, 0.3527, 0.5927, 0.3628, 0.5322, 0.387, 0.5175, 0.3703, 0.6024, 0.3789, 0.6143, 0.3991, 0.5648, 0.4221, 0.5495, 0.4073, 0.5927, 0.3628, 0.6024, 0.3789, 0.5495, 0.4073, 0.5322, 0.387])
me_sphere.materials.append(mat_material_001)
me_sphere.use_remesh_preserve_volume = False
me_sphere.use_remesh_preserve_attributes = False
me_sphere.use_mirror_vertex_groups = False
me_sphere.update()

# ---- objects
ob_plane_001 = bpy.data.objects.new('Plane.001', me_plane_001)
ob_plane = bpy.data.objects.new('Plane', me_plane)
ob_sphere_001 = bpy.data.objects.new('Sphere.001', me_sphere_001)
ob_point_003 = bpy.data.objects.new('Point.003', light_point_003)
ob_point_002 = bpy.data.objects.new('Point.002', light_point_002)
ob_point_001 = bpy.data.objects.new('Point.001', light_point_001)
ob_point = bpy.data.objects.new('Point', light_point)
ob_sphere = bpy.data.objects.new('Sphere', me_sphere)

# ---- transforms, parenting, visibility, modifiers, constraints
ob_plane_001.location = (2.769, 4.878, 0.343)
ob_plane_001.rotation_euler = (1.509, -5.631e-07, 3.142)
ob_plane_001.scale = (0.1107, 0.1051, 0.1051)
ob_plane_001.lineart.crease_threshold = 0.0
ob_plane.location = (2.769, 3.216, 0.5702)
ob_plane.rotation_euler = (1.16, 0.0, 0.0)
ob_plane.scale = (0.2945, 0.2797, 0.2797)
ob_plane.lineart.crease_threshold = 0.0
ob_sphere_001.location = (2.767, 4.037, 1.011)
ob_sphere_001.scale = (0.06132, 0.06132, 0.03707)
ob_sphere_001.lineart.crease_threshold = 0.0
ob_point_003.location = (4.445, 8.44, 2.271)
ob_point_003.lineart.crease_threshold = 0.0
ob_point_002.location = (0.5092, 4.665, 2.271)
ob_point_002.lineart.crease_threshold = 0.0
ob_point_001.location = (0.5092, 0.4046, 2.271)
ob_point_001.lineart.crease_threshold = 0.0
ob_point.location = (5.364, 2.866, 2.271)
ob_point.lineart.crease_threshold = 0.0
ob_sphere.location = (2.769, 3.919, 0.07123)
ob_sphere.rotation_euler = (-0.09386, -6.358e-17, -3.181e-18)
ob_sphere.scale = (0.8087, 0.9862, 0.9235)
ob_sphere.lineart.crease_threshold = 0.0
_m = ob_sphere.modifiers.new('Mirror', 'MIRROR')

# ---- collection membership
col_collection_1.objects.link(ob_plane_001)
col_collection_1.objects.link(ob_plane)
col_collection_1.objects.link(ob_sphere_001)
col_collection_1.objects.link(ob_point_003)
col_collection_1.objects.link(ob_point_002)
col_collection_1.objects.link(ob_point_001)
col_collection_1.objects.link(ob_point)
col_collection_1.objects.link(ob_sphere)

# ---- scene / render settings (as saved in the file)
scene.frame_start = 1; scene.frame_end = 250; scene.frame_set(1)
scene.render.engine = 'BLENDER_EEVEE_NEXT'
scene.render.resolution_percentage = 50
scene.render.dither_intensity = 0.0
scene.cycles.use_denoising = False
scene.cycles.samples = 10
scene.cycles.sampling_pattern = 'TABULATED_SOBOL'
scene.cycles.light_sampling_threshold = 0.0
scene.cycles.use_adaptive_sampling = False
scene.cycles.use_light_tree = False
scene.cycles.blur_glossy = 0.0
scene.cycles.volume_bounces = 1
scene.cycles.pixel_filter_type = 'GAUSSIAN'
scene.cycles.sample_clamp_indirect = 0.0
scene.view_settings.view_transform = 'Standard'
bpy.context.view_layer.update()

# ---- added for rendering (the .blend has no active camera): camera
cam_auto = bpy.data.cameras.new('AutoCamera')
cam_auto.lens = 50.0
cam_auto.sensor_width = 36.0
cam_auto.clip_end = 1000.0
ob_auto_camera = bpy.data.objects.new('AutoCamera', cam_auto)
scene.collection.objects.link(ob_auto_camera)
ob_auto_camera.location = (6.09812, -0.402314, 3.01084)
ob_auto_camera.rotation_euler = (1.09748, -7.21219e-08, 0.694738)
scene.camera = ob_auto_camera
bpy.context.view_layer.update()
